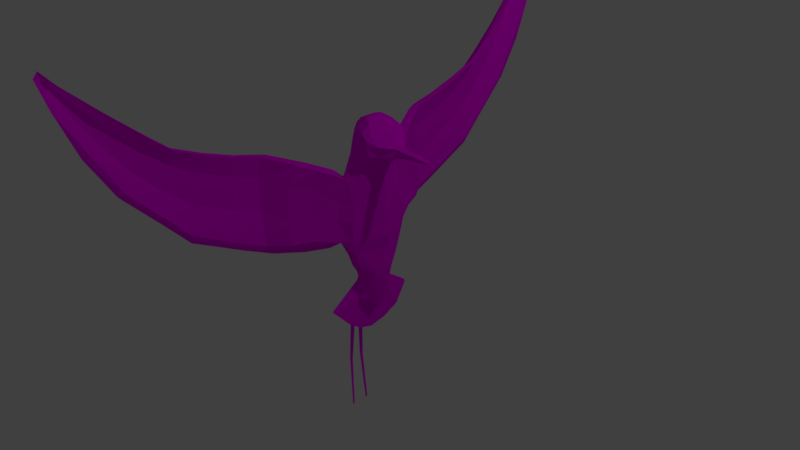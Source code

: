 # Source: bird2.blend  (saved by Blender 2.77.0; exported with 4.5.12 LTS)
import bpy
from mathutils import Matrix  # noqa: F401  (used for matrix-valued properties, if any)

bpy.ops.wm.read_factory_settings(use_empty=True)
scene = bpy.context.scene
scene.name = 'Scene'

# ---- collections
col_collection_1 = bpy.data.collections.new('Collection 1'); scene.collection.children.link(col_collection_1)

# ---- images (referenced by path relative to the original .blend; pixels are not part of the script)
import os
ASSET_DIR = os.environ.get("B2B_ASSET_DIR", "")  # directory of the original .blend (textures are referenced by path, not embedded)
HERE = os.path.dirname(os.path.abspath(__file__))  # packed textures are extracted next to this script under _unpacked/

def load_image(name, relpath, width, height, colorspace="sRGB"):
    """Load a texture the original file referenced (path relative to the .blend, or extracted next to this script)."""
    p = next((c for c in (os.path.join(HERE, relpath), os.path.join(ASSET_DIR, relpath)) if relpath and os.path.exists(c)), "")
    if p:
        img = bpy.data.images.load(p, check_existing=True)
        img.name = name
    else:  # same state as the original file: an image datablock whose file is absent (Cycles renders it pink)
        img = bpy.data.images.new(name, width, height)
        img.source = "FILE"
        img.filepath = "//" + (relpath or name)
    img.colorspace_settings.name = colorspace
    return img
img_colorpalette_jpg = load_image('colorPalette.jpg', 'colorPalette.jpg', 1024, 1024, 'sRGB')

# ---- materials (node trees are filled in below, after node groups)
mat_material = bpy.data.materials.new('Material')
mat_material.alpha_threshold = 0.0
mat_material.roughness = 0.5
mat_material.line_color = (0.0, 0.0, 0.0, 1.0)

# ---- material node trees
mat_material.use_nodes = True; mat_material.node_tree.nodes.clear()
_N = mat_material.node_tree.nodes; _L = mat_material.node_tree.links
n0 = _N.new('ShaderNodeOutputMaterial'); n0.name = 'Material Output'; n0.location = (300, 300)
n1 = _N.new('ShaderNodeBsdfDiffuse'); n1.name = 'Diffuse BSDF'; n1.location = (10, 300)
n2 = _N.new('ShaderNodeTexImage'); n2.name = 'Image Texture'; n2.location = (228, 132)
n2.width = 140
n2.image = img_colorpalette_jpg
n3 = _N.new('ShaderNodeTexCoord'); n3.name = 'Texture Coordinate'; n3.location = (-183, 230)
_L.new(n1.outputs[0], n0.inputs[0])
_L.new(n3.outputs[2], n2.inputs[0])
_L.new(n2.outputs[0], n1.inputs[0])
n0.is_active_output = True

# ---- world
world_world = bpy.data.worlds.new('World'); scene.world = world_world
world_world.color = (0.05088, 0.05088, 0.05088)
world_world.use_sun_shadow = False
world_world.sun_shadow_jitter_overblur = 0.0
world_world.cycles.sampling_method = 'MANUAL'

# ---- cameras
cam_camera = bpy.data.cameras.new('Camera')
cam_camera.clip_end = 100.0
cam_camera.lens = 35.0
cam_camera.sensor_width = 32.0
cam_camera.sensor_height = 18.0
cam_camera.ortho_scale = 7.314
cam_camera.dof.focus_distance = 0.0

# ---- lights
light_lamp = bpy.data.lights.new('Lamp', 'POINT')
light_lamp.transmission_factor = 0.0
light_lamp.cutoff_distance = 30.0
light_lamp.energy = 100.0
light_lamp.shadow_buffer_clip_start = 1.001
light_lamp.shadow_soft_size = 0.1
light_lamp.shadow_maximum_resolution = 0.006
light_lamp.use_absolute_resolution = True

# ---- meshes
me_cube = bpy.data.meshes.new('Cube')
me_cube.from_pydata([(0.05916, 0.1766, -0.5129), (-0.05939, 0.1787, -0.5171), (0.1034, 0.1722, -0.3282), (-0.1042, 0.1721, -0.3329), (0.1501, 0.0, -0.4696), (-0.0885, 0.0, -0.5198), (0.1952, 0.0, -0.2718), (-0.1598, 0.0, -0.3354), (0.1131, 0.2102, -0.1772), (-0.1146, 0.2102, -0.1773), (0.206, 0.0, -0.1517), (-0.1978, 0.0, -0.1785), (0.09272, 0.3047, -0.02052), (-0.09296, 0.3047, -0.02052), (0.206, 0.0, -0.02052), (-0.2106, 0.0, -0.02052), (0.0865, 0.3732, 0.1622), (-0.0865, 0.3732, 0.1622), (0.206, 0.0, 0.1622), (-0.2106, 0.0, 0.1622), (0.1025, 0.4132, 0.3544), (-0.1025, 0.4692, 0.3544), (0.2446, 0.0, 0.3544), (-0.2492, 0.0, 0.3544), (0.1025, 0.4132, 0.6332), (-0.3053, 0.4692, 0.6332), (0.2446, 0.0, 0.6332), (-0.2492, 0.0, 0.6332), (0.1026, 0.3612, 0.8604), (-0.3053, 0.4172, 0.8604), (0.2446, 0.0, 0.8604), (-0.2492, 0.0, 0.8604), (0.1085, 0.2984, 1.136), (-0.1087, 0.3544, 1.168), (0.2538, 0.0, 1.133), (-0.2492, 0.0, 1.136), (0.03163, 0.2081, -0.5659), (-0.03721, 0.2101, -0.5659), (0.06556, 0.0, -0.767), (-0.07119, 0.0, -0.7956), (0.1227, 0.2615, 1.411), (-0.08806, 0.2548, 1.434), (0.2122, 0.0, 1.234), (-0.1746, 0.0, 1.434), (0.0541, 0.221, 1.788), (-0.06343, 0.1981, 1.741), (-0.1099, 0.0, 1.776), (0.09733, 0.0, 1.939), (-0.08018, 0.1482, -0.5178), (-0.1423, 0.1259, -0.3336), (0.101, 0.1383, -0.4964), (0.1518, 0.1243, -0.3093), (-0.1691, 0.1379, -0.1782), (0.1703, 0.1378, -0.1666), (-0.1613, 0.1827, -0.02052), (0.1586, 0.1827, -0.02052), (-0.1464, 0.217, 0.1622), (0.1442, 0.217, 0.1622), (-0.163, 0.237, 0.3544), (0.1611, 0.237, 0.3544), (-0.163, 0.237, 0.6332), (0.1611, 0.237, 0.6332), (-0.1764, 0.211, 0.8604), (0.1741, 0.211, 0.8604), (-0.1894, 0.1823, 1.136), (0.1869, 0.1823, 1.136), (-0.05845, 0.1715, -0.5661), (0.05075, 0.1733, -0.601), (-0.1424, 0.1578, 1.435), (0.2113, 0.1672, 1.333), (-0.09471, 0.1283, 1.807), (0.08235, 0.1298, 1.903), (-0.00185, 0.2112, -0.5139), (-0.001281, 0.2209, -0.3295), (-8.337e-05, 0.3609, -0.02052), (-0.000701, 0.2673, -0.1775), (1.043e-07, 0.4261, 0.1622), (1.118e-07, 0.5288, 0.3544), (-0.05452, 0.5288, 0.6332), (-0.05451, 0.4769, 0.8604), (-5.333e-05, 0.4107, 1.168), (-0.001877, 0.2338, -0.5658), (-0.002733, 0.0, -0.8193), (0.01683, 0.3091, 1.424), (-0.004218, 0.2496, 1.746), (-0.008963, 0.0, 1.891), (-0.008387, 0.1298, 1.888), (-0.002336, 0.1734, -0.5835), (0.3529, 0.1801, 1.484), (0.4461, 0.0, 1.44), (0.2721, 0.3083, 1.704), (0.2863, 0.275, 1.5), (0.3027, 0.0, 1.829), (0.2929, 0.2433, 1.752), (-0.1367, 0.0, 1.626), (-0.07373, 0.2244, 1.613), (0.06519, 0.2798, 1.644), (-0.1144, 0.1405, 1.651), (-0.003228, 0.2908, 1.618), (0.2756, 0.3024, 1.621), (0.4872, 0.0, 1.645), (0.3807, 0.2216, 1.629), (0.1959, 0.2733, 1.462), (0.259, 0.1777, 1.385), (0.2, 0.0, 1.909), (0.1876, 0.1817, 1.858), (0.1631, 0.2874, 1.773), (0.2999, 0.0, 1.342), (0.1704, 0.3223, 1.649), (0.5331, 0.06739, 1.502), (0.5331, 0.0, 1.471), (0.5331, 0.0, 1.617), (0.5331, 0.06171, 1.601), (0.6329, 0.05582, 1.515), (0.6329, 0.0, 1.493), (0.6329, 0.0, 1.597), (0.6329, 0.05177, 1.586), (0.9982, 0.03402, 1.54), (0.9982, 0.0, 1.534), (0.9982, 0.0, 1.56), (0.9982, 0.03303, 1.557), (-0.1631, 0.7944, 0.4056), (-0.2529, 0.7422, 0.4056), (-0.2412, 0.7944, 0.7293), (-0.4557, 0.7422, 0.7293), (-0.2412, 0.749, 1.074), (-0.4557, 0.6968, 1.074), (-0.1632, 0.691, 1.314), (-0.2583, 0.6418, 1.314), (-0.2924, 1.045, 0.3939), (-0.3974, 0.9842, 0.3939), (-0.3428, 1.045, 0.7325), (-0.6002, 0.9842, 0.7325), (-0.3428, 0.992, 1.135), (-0.6002, 0.931, 1.135), (-0.2925, 0.9243, 1.417), (-0.4037, 0.8667, 1.417), (-0.4728, 1.299, 0.4145), (-0.5777, 1.299, 0.4145), (-0.549, 1.288, 0.836), (-0.7805, 1.288, 0.836), (-0.549, 1.288, 1.292), (-0.7805, 1.288, 1.292), (-0.4728, 1.288, 1.573), (-0.584, 1.288, 1.573), (-0.4763, 1.657, 0.5854), (-0.5742, 1.657, 0.5854), (-0.5643, 1.646, 0.9787), (-0.777, 1.646, 0.9787), (-0.5643, 1.646, 1.404), (-0.777, 1.646, 1.404), (-0.4764, 1.646, 1.667), (-0.5801, 1.646, 1.667), (-0.4829, 2.258, 0.8932), (-0.5678, 2.258, 0.8932), (-0.5928, 2.166, 1.222), (-0.7706, 2.166, 1.222), (-0.5928, 2.076, 1.58), (-0.7706, 2.076, 1.58), (-0.483, 2.021, 1.801), (-0.5729, 2.021, 1.801), (-0.4909, 2.545, 1.204), (-0.5601, 2.545, 1.204), (-0.6268, 2.47, 1.471), (-0.7629, 2.47, 1.471), (-0.6268, 2.397, 1.763), (-0.7629, 2.397, 1.763), (-0.491, 2.352, 1.943), (-0.5642, 2.352, 1.943), (-0.4974, 2.936, 1.614), (-0.5538, 2.936, 1.614), (-0.653, 2.792, 1.79), (-0.7566, 2.792, 1.79), (-0.653, 2.643, 1.983), (-0.7566, 2.643, 1.983), (-0.5034, 2.55, 2.103), (-0.5709, 2.55, 2.103), (-0.5076, 3.203, 2.068), (-0.5507, 3.203, 2.068), (-0.6816, 3.099, 2.195), (-0.7489, 3.099, 2.195), (-0.6816, 2.991, 2.334), (-0.7489, 2.991, 2.334), (-0.5629, 2.924, 2.421), (-0.6176, 2.924, 2.421), (-0.63, 3.391, 2.554), (-0.654, 3.391, 2.554), (-0.7118, 3.34, 2.616), (-0.7386, 3.34, 2.616), (-0.7118, 3.287, 2.684), (-0.7386, 3.287, 2.684), (-0.6706, 3.254, 2.726), (-0.6968, 3.254, 2.726), (-0.7108, 3.483, 2.851), (-0.7187, 3.483, 2.851), (-0.7243, 3.465, 2.873), (-0.7323, 3.465, 2.873), (-0.7243, 3.446, 2.898), (-0.7323, 3.446, 2.898), (-0.7181, 3.434, 2.913), (-0.7264, 3.434, 2.913), (-0.03272, 0.194, -0.5156), (-0.05652, 0.1948, -0.3313), (-0.04991, 0.3307, -0.02052), (-0.06182, 0.2367, -0.1774), (-0.04641, 0.3977, 0.1622), (-0.05502, 0.4968, 0.3544), (-0.05835, 0.3805, 1.168), (-0.02083, 0.2212, -0.5658), (-0.03938, 0.0, -0.8216), (-0.04092, 0.2799, 1.43), (-0.03598, 0.221, 1.743), (-0.03244, 0.1727, -0.5742), (-0.06312, 0.0, 1.825), (-0.0547, 0.129, 1.843), (-0.04105, 0.2538, 1.615), (-0.1761, 0.5691, 0.2312), (-0.1794, 0.4541, 1.257), (-0.3313, 0.8469, 0.218), (-0.3352, 0.7124, 1.373), (-0.5349, 1.17, 0.2413), (-0.5388, 1.158, 1.55), (-0.5347, 1.574, 0.4342), (-0.5383, 1.562, 1.655), (-0.5343, 2.253, 0.7817), (-0.5374, 1.986, 1.806), (-0.5338, 2.577, 1.132), (-0.5363, 2.359, 1.967), (-0.5333, 3.018, 1.596), (-0.5357, 2.583, 2.148), (-0.5328, 3.32, 2.108), (-0.5351, 3.005, 2.507), (-0.5322, 3.532, 2.657), (-0.648, 3.378, 2.852), (-0.5317, 3.636, 2.993), (-0.5317, 3.616, 3.018), (-0.5317, 3.595, 3.045), (-0.532, 3.581, 3.062), (-0.02265, 0.4083, -0.9104), (-0.07239, 0.6168, -0.6723), (-0.1171, 0.6298, -0.6602), (-0.09808, 0.3944, -0.8922), (-0.1598, 0.0, -1.132), (-0.0885, 0.0, -1.132), (0.1255, 0.06571, -0.4831), (0.1735, 0.06216, -0.2905), (0.1881, 0.06889, -0.1591), (0.1823, 0.09137, -0.02052), (0.1751, 0.1085, 0.1622), (0.2029, 0.1185, 0.3544), (0.2029, 0.1185, 0.6332), (0.2094, 0.1055, 0.8604), (0.2204, 0.09115, 1.135), (0.05815, 0.08851, -0.6699), (0.2302, 0.08036, 1.275), (0.08984, 0.0649, 1.92), (-0.08436, 0.07151, -0.5189), (-0.1511, 0.06295, -0.3345), (-0.1834, 0.06895, -0.1783), (-0.186, 0.09137, -0.02052), (-0.1785, 0.1085, 0.1622), (-0.2061, 0.1185, 0.3544), (-0.2061, 0.1185, 0.6332), (-0.2128, 0.1055, 0.8604), (-0.2193, 0.09115, 1.136), (-0.06474, 0.08841, -0.6314), (-0.1585, 0.07889, 1.435), (-0.1023, 0.06415, 1.792), (-0.008675, 0.0649, 1.89), (-0.00253, 0.09004, -0.6589), (0.3995, 0.08824, 1.462), (0.2978, 0.1129, 1.791), (0.434, 0.1036, 1.633), (-0.1255, 0.07025, 1.638), (0.2815, 0.08806, 1.349), (0.1938, 0.08504, 1.883), (0.5331, 0.03369, 1.486), (0.5331, 0.03086, 1.609), (0.6329, 0.02791, 1.504), (0.6329, 0.02588, 1.591), (0.9982, 0.01701, 1.537), (0.9982, 0.01651, 1.558), (-0.05891, 0.0645, 1.834), (-0.0359, 0.0897, -0.6477), (-0.05321, 0.2068, -1.054), (-0.125, 0.1977, -1.048), (-0.3794, 0.108, -2.533), (-0.3896, 0.108, -2.533), (-0.3771, 0.1311, -2.533), (-0.3857, 0.1327, -2.533), (-0.424, 0.07224, -1.805), (-0.436, 0.1116, -1.753), (-0.4433, 0.07224, -1.753), (-0.4195, 0.1085, -1.805), (-0.4077, 0.03612, -0.9657), (-0.3791, 0.03612, -1.07), (-0.3969, 0.09025, -0.9656), (-0.3725, 0.08572, -1.07)], [], [(256, 5, 243, 284), (202, 201, 1, 3), (244, 245, 6, 4), (51, 2, 8, 53), (48, 1, 37, 66), (258, 11, 15, 259), (292, 291, 289, 287), (202, 3, 9, 204), (259, 15, 19, 260), (53, 8, 12, 55), (204, 9, 13, 203), (260, 19, 23, 261), (203, 13, 17, 205), (55, 12, 16, 57), (59, 20, 24, 61), (57, 16, 20, 59), (205, 17, 21, 206), (61, 24, 28, 63), (80, 79, 125, 127), (261, 23, 27, 262), (63, 28, 32, 65), (21, 25, 124, 122), (262, 27, 31, 263), (264, 35, 43, 266), (78, 77, 121, 123), (263, 31, 35, 264), (283, 209, 39, 265), (72, 0, 36, 81), (244, 4, 38, 253), (215, 95, 45, 211), (65, 32, 40, 69), (207, 33, 41, 210), (282, 267, 46, 213), (273, 94, 46, 267), (275, 104, 92, 271), (103, 102, 91, 88), (95, 97, 70, 45), (211, 45, 70, 214), (252, 65, 69, 254), (0, 50, 67, 36), (208, 212, 66, 37), (29, 62, 64, 33), (33, 64, 68, 41), (25, 60, 62, 29), (251, 63, 65, 252), (21, 58, 60, 25), (250, 61, 63, 251), (248, 57, 59, 249), (249, 59, 61, 250), (247, 55, 57, 248), (17, 56, 58, 21), (246, 53, 55, 247), (13, 54, 56, 17), (3, 49, 52, 9), (9, 52, 54, 13), (256, 48, 66, 265), (245, 51, 53, 246), (0, 2, 51, 50), (1, 48, 238, 239), (36, 67, 87, 81), (44, 84, 86, 71), (255, 268, 85, 47), (32, 80, 83, 40), (96, 98, 84, 44), (201, 72, 81, 208), (253, 38, 82, 269), (28, 79, 80, 32), (24, 78, 79, 28), (20, 77, 78, 24), (16, 76, 77, 20), (12, 74, 76, 16), (8, 75, 74, 12), (2, 73, 75, 8), (2, 0, 72, 73), (101, 99, 90, 93), (272, 101, 93, 271), (108, 106, 90, 99), (106, 105, 93, 90), (274, 103, 88, 270), (102, 108, 99, 91), (272, 100, 111, 277), (88, 91, 99, 101), (40, 83, 98, 96), (41, 68, 97, 95), (266, 43, 94, 273), (210, 41, 95, 215), (40, 96, 108, 102), (254, 69, 103, 274), (44, 71, 105, 106), (96, 44, 106, 108), (69, 40, 102, 103), (255, 47, 104, 275), (277, 111, 115, 279), (88, 101, 112, 109), (270, 88, 109, 276), (113, 116, 120, 117), (109, 112, 116, 113), (276, 109, 113, 278), (280, 117, 120, 281), (278, 113, 117, 280), (279, 115, 119, 281), (124, 126, 134, 132), (126, 128, 136, 134), (125, 123, 131, 133), (206, 21, 122, 216), (25, 29, 126, 124), (29, 33, 128, 126), (79, 78, 123, 125), (207, 80, 127, 217), (134, 136, 144, 142), (133, 131, 139, 141), (219, 135, 143, 221), (122, 124, 132, 130), (216, 122, 130, 218), (123, 121, 129, 131), (127, 125, 133, 135), (217, 127, 135, 219), (143, 141, 149, 151), (139, 137, 145, 147), (220, 138, 146, 222), (132, 134, 142, 140), (130, 132, 140, 138), (218, 130, 138, 220), (131, 129, 137, 139), (135, 133, 141, 143), (146, 148, 156, 154), (148, 150, 158, 156), (150, 152, 160, 158), (221, 143, 151, 223), (141, 139, 147, 149), (142, 144, 152, 150), (140, 142, 150, 148), (138, 140, 148, 146), (156, 158, 166, 164), (158, 160, 168, 166), (157, 155, 163, 165), (222, 146, 154, 224), (147, 145, 153, 155), (151, 149, 157, 159), (223, 151, 159, 225), (149, 147, 155, 157), (165, 163, 171, 173), (227, 167, 175, 229), (167, 165, 173, 175), (154, 156, 164, 162), (224, 154, 162, 226), (155, 153, 161, 163), (159, 157, 165, 167), (225, 159, 167, 227), (171, 169, 177, 179), (228, 170, 178, 230), (170, 172, 180, 178), (166, 168, 176, 174), (164, 166, 174, 172), (162, 164, 172, 170), (226, 162, 170, 228), (163, 161, 169, 171), (180, 182, 190, 188), (182, 184, 192, 190), (181, 179, 187, 189), (175, 173, 181, 183), (229, 175, 183, 231), (173, 171, 179, 181), (174, 176, 184, 182), (172, 174, 182, 180), (188, 190, 198, 196), (190, 192, 200, 198), (189, 187, 195, 197), (178, 180, 188, 186), (230, 178, 186, 232), (179, 177, 185, 187), (183, 181, 189, 191), (231, 183, 191, 233), (234, 194, 196, 235), (235, 196, 198, 236), (236, 198, 200, 237), (186, 188, 196, 194), (232, 186, 194, 234), (187, 185, 193, 195), (191, 189, 197, 199), (233, 191, 199, 237), (192, 233, 237, 200), (185, 232, 234, 193), (197, 236, 237, 199), (195, 235, 236, 197), (193, 234, 235, 195), (184, 231, 233, 192), (177, 230, 232, 185), (176, 229, 231, 184), (161, 226, 228, 169), (169, 228, 230, 177), (160, 225, 227, 168), (153, 224, 226, 161), (168, 227, 229, 176), (152, 223, 225, 160), (145, 222, 224, 153), (144, 221, 223, 152), (129, 218, 220, 137), (137, 220, 222, 145), (128, 217, 219, 136), (121, 216, 218, 129), (136, 219, 221, 144), (33, 207, 217, 128), (77, 206, 216, 121), (83, 210, 215, 98), (1, 201, 208, 37), (81, 87, 212, 208), (84, 211, 214, 86), (268, 282, 213, 85), (80, 207, 210, 83), (98, 215, 211, 84), (269, 82, 209, 283), (76, 205, 206, 77), (74, 203, 205, 76), (75, 204, 203, 74), (73, 202, 204, 75), (73, 72, 201, 202), (238, 241, 240, 239), (284, 285, 241, 238), (49, 3, 240, 241), (3, 1, 239, 240), (257, 49, 241, 285), (7, 257, 285, 242), (243, 242, 285, 284), (87, 269, 283, 212), (86, 214, 282, 268), (116, 279, 281, 120), (114, 278, 280, 118), (118, 280, 281, 119), (110, 276, 278, 114), (89, 270, 276, 110), (112, 277, 279, 116), (71, 255, 275, 105), (42, 254, 274, 107), (68, 266, 273, 97), (101, 272, 277, 112), (107, 274, 270, 89), (100, 272, 271, 92), (67, 253, 269, 87), (71, 86, 268, 255), (6, 245, 246, 10), (5, 256, 265, 39), (10, 246, 247, 14), (14, 247, 248, 18), (22, 249, 250, 26), (18, 248, 249, 22), (26, 250, 251, 30), (30, 251, 252, 34), (34, 252, 254, 42), (105, 275, 271, 93), (97, 273, 267, 70), (214, 70, 267, 282), (50, 244, 253, 67), (212, 283, 265, 66), (62, 263, 264, 64), (64, 264, 266, 68), (60, 262, 263, 62), (58, 261, 262, 60), (56, 260, 261, 58), (54, 259, 260, 56), (49, 257, 258, 52), (52, 258, 259, 54), (50, 51, 245, 244), (48, 256, 284, 238), (288, 286, 287, 289), (291, 293, 288, 289), (293, 290, 286, 288), (297, 295, 290, 293), (296, 297, 293, 291), (294, 296, 291, 292), (11, 258, 296, 294), (258, 257, 297, 296), (257, 7, 295, 297), (294, 295, 7, 11), (295, 294, 292, 290), (290, 292, 287, 286)])
me_cube.materials.append(mat_material)
me_cube.use_remesh_preserve_volume = False
me_cube.use_remesh_preserve_attributes = False
me_cube.use_mirror_vertex_groups = False
me_cube.update()

# ---- objects
ob_cube = bpy.data.objects.new('Cube', me_cube)
ob_lamp = bpy.data.objects.new('Lamp', light_lamp)
ob_camera = bpy.data.objects.new('Camera', cam_camera)

# ---- transforms, parenting, visibility, modifiers, constraints
ob_cube.location = (0.0, 0.0, 0.0)
ob_cube.lock_rotations_4d = False
ob_cube.empty_display_type = 'ARROWS'
ob_cube.lineart.crease_threshold = 0.0
_m = ob_cube.modifiers.new('Mirror', 'MIRROR')
_m.use_axis = (False, True, False)
_m.use_clip = True
ob_lamp.location = (4.076, 1.005, 5.904)
ob_lamp.rotation_euler = (0.6503, 0.05522, 1.866)
ob_lamp.lock_rotations_4d = False
ob_lamp.empty_display_type = 'ARROWS'
ob_lamp.color = (0.0, 0.0, 0.0, 0.0)
ob_lamp.lineart.crease_threshold = 0.0
ob_camera.location = (7.481, -6.508, 5.344)
ob_camera.rotation_euler = (1.109, 0.01082, 0.8149)
ob_camera.lock_rotations_4d = False
ob_camera.empty_display_type = 'ARROWS'
ob_camera.color = (0.0, 0.0, 0.0, 0.0)
ob_camera.display_type = 'WIRE'
ob_camera.lineart.crease_threshold = 0.0

# ---- collection membership
col_collection_1.objects.link(ob_cube)
col_collection_1.objects.link(ob_lamp)
col_collection_1.objects.link(ob_camera)

# ---- scene / render settings (as saved in the file)
scene.camera = ob_camera
scene.frame_start = 1; scene.frame_end = 250; scene.frame_set(1)
scene.render.engine = 'CYCLES'
scene.render.resolution_percentage = 50
scene.render.dither_intensity = 0.0
scene.cycles.use_denoising = False
scene.cycles.samples = 128
scene.cycles.sampling_pattern = 'TABULATED_SOBOL'
scene.cycles.light_sampling_threshold = 0.0
scene.cycles.use_adaptive_sampling = False
scene.cycles.use_light_tree = False
scene.cycles.blur_glossy = 0.0
scene.cycles.sample_clamp_indirect = 0.0
scene.view_settings.view_transform = 'Standard'
bpy.context.view_layer.update()
